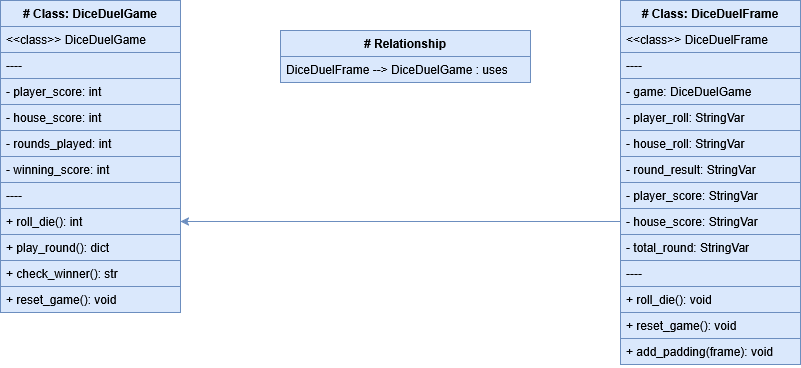

The diagram above was exported from draw.io. Its source (the exported page's mxGraphModel, read from the mxfile embedded in the PNG):
<mxGraphModel dx="1389" dy="795" grid="1" gridSize="10" guides="1" tooltips="1" connect="1" arrows="1" fold="1" page="1" pageScale="1" pageWidth="850" pageHeight="1100" math="0" shadow="0">
  <root>
    <mxCell id="0" />
    <mxCell id="1" parent="0" />
    <mxCell id="i9XLaVxYapNjeNCxCf8V-31" parent="1" style="swimlane;fontStyle=1;childLayout=stackLayout;horizontal=1;startSize=26;horizontalStack=0;resizeParent=1;resizeParentMax=0;resizeLast=0;collapsible=1;marginBottom=0;fillColor=#dae8fc;strokeColor=#6c8ebf;" value="# Class: DiceDuelGame" vertex="1">
      <mxGeometry height="312" width="180" x="20" y="20" as="geometry" />
    </mxCell>
    <mxCell id="i9XLaVxYapNjeNCxCf8V-32" parent="i9XLaVxYapNjeNCxCf8V-31" style="text;align=left;verticalAlign=top;spacingLeft=4;spacingRight=4;overflow=hidden;rotatable=0;points=[[0,0.5],[1,0.5]];portConstraint=eastwest;fillColor=#dae8fc;strokeColor=#6c8ebf;" value="&lt;&lt;class&gt;&gt; DiceDuelGame" vertex="1">
      <mxGeometry height="26" width="180" y="26" as="geometry" />
    </mxCell>
    <mxCell id="i9XLaVxYapNjeNCxCf8V-33" parent="i9XLaVxYapNjeNCxCf8V-31" style="text;align=left;verticalAlign=top;spacingLeft=4;spacingRight=4;overflow=hidden;rotatable=0;points=[[0,0.5],[1,0.5]];portConstraint=eastwest;fillColor=#dae8fc;strokeColor=#6c8ebf;" value="----" vertex="1">
      <mxGeometry height="26" width="180" y="52" as="geometry" />
    </mxCell>
    <mxCell id="i9XLaVxYapNjeNCxCf8V-34" parent="i9XLaVxYapNjeNCxCf8V-31" style="text;align=left;verticalAlign=top;spacingLeft=4;spacingRight=4;overflow=hidden;rotatable=0;points=[[0,0.5],[1,0.5]];portConstraint=eastwest;fillColor=#dae8fc;strokeColor=#6c8ebf;" value="- player_score: int" vertex="1">
      <mxGeometry height="26" width="180" y="78" as="geometry" />
    </mxCell>
    <mxCell id="i9XLaVxYapNjeNCxCf8V-35" parent="i9XLaVxYapNjeNCxCf8V-31" style="text;align=left;verticalAlign=top;spacingLeft=4;spacingRight=4;overflow=hidden;rotatable=0;points=[[0,0.5],[1,0.5]];portConstraint=eastwest;fillColor=#dae8fc;strokeColor=#6c8ebf;" value="- house_score: int" vertex="1">
      <mxGeometry height="26" width="180" y="104" as="geometry" />
    </mxCell>
    <mxCell id="i9XLaVxYapNjeNCxCf8V-36" parent="i9XLaVxYapNjeNCxCf8V-31" style="text;align=left;verticalAlign=top;spacingLeft=4;spacingRight=4;overflow=hidden;rotatable=0;points=[[0,0.5],[1,0.5]];portConstraint=eastwest;fillColor=#dae8fc;strokeColor=#6c8ebf;" value="- rounds_played: int" vertex="1">
      <mxGeometry height="26" width="180" y="130" as="geometry" />
    </mxCell>
    <mxCell id="i9XLaVxYapNjeNCxCf8V-37" parent="i9XLaVxYapNjeNCxCf8V-31" style="text;align=left;verticalAlign=top;spacingLeft=4;spacingRight=4;overflow=hidden;rotatable=0;points=[[0,0.5],[1,0.5]];portConstraint=eastwest;fillColor=#dae8fc;strokeColor=#6c8ebf;" value="- winning_score: int" vertex="1">
      <mxGeometry height="26" width="180" y="156" as="geometry" />
    </mxCell>
    <mxCell id="i9XLaVxYapNjeNCxCf8V-38" parent="i9XLaVxYapNjeNCxCf8V-31" style="text;align=left;verticalAlign=top;spacingLeft=4;spacingRight=4;overflow=hidden;rotatable=0;points=[[0,0.5],[1,0.5]];portConstraint=eastwest;fillColor=#dae8fc;strokeColor=#6c8ebf;" value="----" vertex="1">
      <mxGeometry height="26" width="180" y="182" as="geometry" />
    </mxCell>
    <mxCell id="i9XLaVxYapNjeNCxCf8V-39" parent="i9XLaVxYapNjeNCxCf8V-31" style="text;align=left;verticalAlign=top;spacingLeft=4;spacingRight=4;overflow=hidden;rotatable=0;points=[[0,0.5],[1,0.5]];portConstraint=eastwest;fillColor=#dae8fc;strokeColor=#6c8ebf;" value="+ roll_die(): int" vertex="1">
      <mxGeometry height="26" width="180" y="208" as="geometry" />
    </mxCell>
    <mxCell id="i9XLaVxYapNjeNCxCf8V-40" parent="i9XLaVxYapNjeNCxCf8V-31" style="text;align=left;verticalAlign=top;spacingLeft=4;spacingRight=4;overflow=hidden;rotatable=0;points=[[0,0.5],[1,0.5]];portConstraint=eastwest;fillColor=#dae8fc;strokeColor=#6c8ebf;" value="+ play_round(): dict" vertex="1">
      <mxGeometry height="26" width="180" y="234" as="geometry" />
    </mxCell>
    <mxCell id="i9XLaVxYapNjeNCxCf8V-41" parent="i9XLaVxYapNjeNCxCf8V-31" style="text;align=left;verticalAlign=top;spacingLeft=4;spacingRight=4;overflow=hidden;rotatable=0;points=[[0,0.5],[1,0.5]];portConstraint=eastwest;fillColor=#dae8fc;strokeColor=#6c8ebf;" value="+ check_winner(): str" vertex="1">
      <mxGeometry height="26" width="180" y="260" as="geometry" />
    </mxCell>
    <mxCell id="i9XLaVxYapNjeNCxCf8V-42" parent="i9XLaVxYapNjeNCxCf8V-31" style="text;align=left;verticalAlign=top;spacingLeft=4;spacingRight=4;overflow=hidden;rotatable=0;points=[[0,0.5],[1,0.5]];portConstraint=eastwest;fillColor=#dae8fc;strokeColor=#6c8ebf;" value="+ reset_game(): void" vertex="1">
      <mxGeometry height="26" width="180" y="286" as="geometry" />
    </mxCell>
    <mxCell id="i9XLaVxYapNjeNCxCf8V-59" edge="1" parent="1" source="i9XLaVxYapNjeNCxCf8V-43" style="edgeStyle=orthogonalEdgeStyle;rounded=0;orthogonalLoop=1;jettySize=auto;html=1;fillColor=#dae8fc;strokeColor=#6c8ebf;" target="i9XLaVxYapNjeNCxCf8V-39" value="">
      <mxGeometry relative="1" as="geometry">
        <Array as="points">
          <mxPoint x="430" y="241" />
          <mxPoint x="430" y="241" />
        </Array>
      </mxGeometry>
    </mxCell>
    <mxCell id="i9XLaVxYapNjeNCxCf8V-43" parent="1" style="swimlane;fontStyle=1;childLayout=stackLayout;horizontal=1;startSize=26;horizontalStack=0;resizeParent=1;resizeParentMax=0;resizeLast=0;collapsible=1;marginBottom=0;fillColor=#dae8fc;strokeColor=#6c8ebf;" value="# Class: DiceDuelFrame" vertex="1">
      <mxGeometry height="364" width="180" x="640" y="20" as="geometry" />
    </mxCell>
    <mxCell id="i9XLaVxYapNjeNCxCf8V-44" parent="i9XLaVxYapNjeNCxCf8V-43" style="text;align=left;verticalAlign=top;spacingLeft=4;spacingRight=4;overflow=hidden;rotatable=0;points=[[0,0.5],[1,0.5]];portConstraint=eastwest;fillColor=#dae8fc;strokeColor=#6c8ebf;" value="&lt;&lt;class&gt;&gt; DiceDuelFrame" vertex="1">
      <mxGeometry height="26" width="180" y="26" as="geometry" />
    </mxCell>
    <mxCell id="i9XLaVxYapNjeNCxCf8V-45" parent="i9XLaVxYapNjeNCxCf8V-43" style="text;align=left;verticalAlign=top;spacingLeft=4;spacingRight=4;overflow=hidden;rotatable=0;points=[[0,0.5],[1,0.5]];portConstraint=eastwest;fillColor=#dae8fc;strokeColor=#6c8ebf;" value="----" vertex="1">
      <mxGeometry height="26" width="180" y="52" as="geometry" />
    </mxCell>
    <mxCell id="i9XLaVxYapNjeNCxCf8V-46" parent="i9XLaVxYapNjeNCxCf8V-43" style="text;align=left;verticalAlign=top;spacingLeft=4;spacingRight=4;overflow=hidden;rotatable=0;points=[[0,0.5],[1,0.5]];portConstraint=eastwest;fillColor=#dae8fc;strokeColor=#6c8ebf;" value="- game: DiceDuelGame" vertex="1">
      <mxGeometry height="26" width="180" y="78" as="geometry" />
    </mxCell>
    <mxCell id="i9XLaVxYapNjeNCxCf8V-47" parent="i9XLaVxYapNjeNCxCf8V-43" style="text;align=left;verticalAlign=top;spacingLeft=4;spacingRight=4;overflow=hidden;rotatable=0;points=[[0,0.5],[1,0.5]];portConstraint=eastwest;fillColor=#dae8fc;strokeColor=#6c8ebf;" value="- player_roll: StringVar" vertex="1">
      <mxGeometry height="26" width="180" y="104" as="geometry" />
    </mxCell>
    <mxCell id="i9XLaVxYapNjeNCxCf8V-48" parent="i9XLaVxYapNjeNCxCf8V-43" style="text;align=left;verticalAlign=top;spacingLeft=4;spacingRight=4;overflow=hidden;rotatable=0;points=[[0,0.5],[1,0.5]];portConstraint=eastwest;fillColor=#dae8fc;strokeColor=#6c8ebf;" value="- house_roll: StringVar" vertex="1">
      <mxGeometry height="26" width="180" y="130" as="geometry" />
    </mxCell>
    <mxCell id="i9XLaVxYapNjeNCxCf8V-49" parent="i9XLaVxYapNjeNCxCf8V-43" style="text;align=left;verticalAlign=top;spacingLeft=4;spacingRight=4;overflow=hidden;rotatable=0;points=[[0,0.5],[1,0.5]];portConstraint=eastwest;fillColor=#dae8fc;strokeColor=#6c8ebf;" value="- round_result: StringVar" vertex="1">
      <mxGeometry height="26" width="180" y="156" as="geometry" />
    </mxCell>
    <mxCell id="i9XLaVxYapNjeNCxCf8V-50" parent="i9XLaVxYapNjeNCxCf8V-43" style="text;align=left;verticalAlign=top;spacingLeft=4;spacingRight=4;overflow=hidden;rotatable=0;points=[[0,0.5],[1,0.5]];portConstraint=eastwest;fillColor=#dae8fc;strokeColor=#6c8ebf;" value="- player_score: StringVar" vertex="1">
      <mxGeometry height="26" width="180" y="182" as="geometry" />
    </mxCell>
    <mxCell id="i9XLaVxYapNjeNCxCf8V-51" parent="i9XLaVxYapNjeNCxCf8V-43" style="text;align=left;verticalAlign=top;spacingLeft=4;spacingRight=4;overflow=hidden;rotatable=0;points=[[0,0.5],[1,0.5]];portConstraint=eastwest;fillColor=#dae8fc;strokeColor=#6c8ebf;" value="- house_score: StringVar" vertex="1">
      <mxGeometry height="26" width="180" y="208" as="geometry" />
    </mxCell>
    <mxCell id="i9XLaVxYapNjeNCxCf8V-52" parent="i9XLaVxYapNjeNCxCf8V-43" style="text;align=left;verticalAlign=top;spacingLeft=4;spacingRight=4;overflow=hidden;rotatable=0;points=[[0,0.5],[1,0.5]];portConstraint=eastwest;fillColor=#dae8fc;strokeColor=#6c8ebf;" value="- total_round: StringVar" vertex="1">
      <mxGeometry height="26" width="180" y="234" as="geometry" />
    </mxCell>
    <mxCell id="i9XLaVxYapNjeNCxCf8V-53" parent="i9XLaVxYapNjeNCxCf8V-43" style="text;align=left;verticalAlign=top;spacingLeft=4;spacingRight=4;overflow=hidden;rotatable=0;points=[[0,0.5],[1,0.5]];portConstraint=eastwest;fillColor=#dae8fc;strokeColor=#6c8ebf;" value="----" vertex="1">
      <mxGeometry height="26" width="180" y="260" as="geometry" />
    </mxCell>
    <mxCell id="i9XLaVxYapNjeNCxCf8V-54" parent="i9XLaVxYapNjeNCxCf8V-43" style="text;align=left;verticalAlign=top;spacingLeft=4;spacingRight=4;overflow=hidden;rotatable=0;points=[[0,0.5],[1,0.5]];portConstraint=eastwest;fillColor=#dae8fc;strokeColor=#6c8ebf;" value="+ roll_die(): void" vertex="1">
      <mxGeometry height="26" width="180" y="286" as="geometry" />
    </mxCell>
    <mxCell id="i9XLaVxYapNjeNCxCf8V-55" parent="i9XLaVxYapNjeNCxCf8V-43" style="text;align=left;verticalAlign=top;spacingLeft=4;spacingRight=4;overflow=hidden;rotatable=0;points=[[0,0.5],[1,0.5]];portConstraint=eastwest;fillColor=#dae8fc;strokeColor=#6c8ebf;" value="+ reset_game(): void" vertex="1">
      <mxGeometry height="26" width="180" y="312" as="geometry" />
    </mxCell>
    <mxCell id="i9XLaVxYapNjeNCxCf8V-56" parent="i9XLaVxYapNjeNCxCf8V-43" style="text;align=left;verticalAlign=top;spacingLeft=4;spacingRight=4;overflow=hidden;rotatable=0;points=[[0,0.5],[1,0.5]];portConstraint=eastwest;fillColor=#dae8fc;strokeColor=#6c8ebf;" value="+ add_padding(frame): void" vertex="1">
      <mxGeometry height="26" width="180" y="338" as="geometry" />
    </mxCell>
    <mxCell id="i9XLaVxYapNjeNCxCf8V-57" parent="1" style="swimlane;fontStyle=1;childLayout=stackLayout;horizontal=1;startSize=26;horizontalStack=0;resizeParent=1;resizeParentMax=0;resizeLast=0;collapsible=1;marginBottom=0;fillColor=#dae8fc;strokeColor=#6c8ebf;" value="# Relationship" vertex="1">
      <mxGeometry height="52" width="250" x="300" y="50" as="geometry" />
    </mxCell>
    <mxCell id="i9XLaVxYapNjeNCxCf8V-58" parent="i9XLaVxYapNjeNCxCf8V-57" style="text;align=left;verticalAlign=top;spacingLeft=4;spacingRight=4;overflow=hidden;rotatable=0;points=[[0,0.5],[1,0.5]];portConstraint=eastwest;fillColor=#dae8fc;strokeColor=#6c8ebf;" value="DiceDuelFrame --&gt; DiceDuelGame : uses" vertex="1">
      <mxGeometry height="26" width="250" y="26" as="geometry" />
    </mxCell>
  </root>
</mxGraphModel>